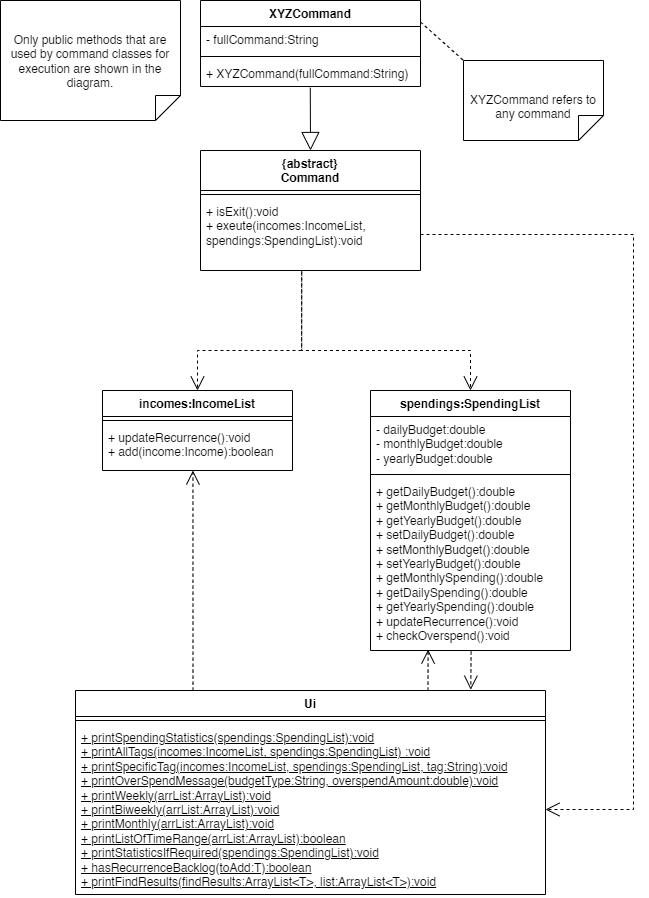

The diagram above was exported from draw.io. Its source (the exported page's mxGraphModel, read from the mxfile embedded in the PNG):
<mxGraphModel dx="1134" dy="867" grid="1" gridSize="10" guides="1" tooltips="1" connect="1" arrows="1" fold="1" page="1" pageScale="1" pageWidth="827" pageHeight="1169" math="0" shadow="0">
  <root>
    <mxCell id="WIyWlLk6GJQsqaUBKTNV-0" />
    <mxCell id="WIyWlLk6GJQsqaUBKTNV-1" parent="WIyWlLk6GJQsqaUBKTNV-0" />
    <mxCell id="lJRKsU2WNjcnRI6e_XWt-7" value="XYZCommand" style="swimlane;fontStyle=1;align=center;verticalAlign=top;childLayout=stackLayout;horizontal=1;startSize=26;horizontalStack=0;resizeParent=1;resizeParentMax=0;resizeLast=0;collapsible=1;marginBottom=0;whiteSpace=wrap;html=1;" parent="WIyWlLk6GJQsqaUBKTNV-1" vertex="1">
      <mxGeometry x="207" y="40" width="220" height="86" as="geometry" />
    </mxCell>
    <mxCell id="lJRKsU2WNjcnRI6e_XWt-8" value="- fullCommand:String" style="text;strokeColor=none;fillColor=none;align=left;verticalAlign=top;spacingLeft=4;spacingRight=4;overflow=hidden;rotatable=0;points=[[0,0.5],[1,0.5]];portConstraint=eastwest;whiteSpace=wrap;html=1;" parent="lJRKsU2WNjcnRI6e_XWt-7" vertex="1">
      <mxGeometry y="26" width="220" height="26" as="geometry" />
    </mxCell>
    <mxCell id="lJRKsU2WNjcnRI6e_XWt-9" value="" style="line;strokeWidth=1;fillColor=none;align=left;verticalAlign=middle;spacingTop=-1;spacingLeft=3;spacingRight=3;rotatable=0;labelPosition=right;points=[];portConstraint=eastwest;strokeColor=inherit;" parent="lJRKsU2WNjcnRI6e_XWt-7" vertex="1">
      <mxGeometry y="52" width="220" height="8" as="geometry" />
    </mxCell>
    <mxCell id="lJRKsU2WNjcnRI6e_XWt-10" value="+ XYZCommand(fullCommand:String)" style="text;strokeColor=none;fillColor=none;align=left;verticalAlign=top;spacingLeft=4;spacingRight=4;overflow=hidden;rotatable=0;points=[[0,0.5],[1,0.5]];portConstraint=eastwest;whiteSpace=wrap;html=1;" parent="lJRKsU2WNjcnRI6e_XWt-7" vertex="1">
      <mxGeometry y="60" width="220" height="26" as="geometry" />
    </mxCell>
    <mxCell id="lJRKsU2WNjcnRI6e_XWt-11" value="XYZCommand refers to any command" style="shape=note2;boundedLbl=1;whiteSpace=wrap;html=1;size=25;verticalAlign=top;align=center;flipV=1;" parent="WIyWlLk6GJQsqaUBKTNV-1" vertex="1">
      <mxGeometry x="470" y="100" width="140" height="80" as="geometry" />
    </mxCell>
    <mxCell id="lJRKsU2WNjcnRI6e_XWt-12" value="" style="endArrow=none;dashed=1;html=1;rounded=0;fontSize=12;startSize=8;endSize=8;curved=1;exitX=1;exitY=0.25;exitDx=0;exitDy=0;entryX=0;entryY=1;entryDx=0;entryDy=0;entryPerimeter=0;" parent="WIyWlLk6GJQsqaUBKTNV-1" source="lJRKsU2WNjcnRI6e_XWt-7" target="lJRKsU2WNjcnRI6e_XWt-11" edge="1">
      <mxGeometry width="50" height="50" relative="1" as="geometry">
        <mxPoint x="457" y="230" as="sourcePoint" />
        <mxPoint x="507" y="180" as="targetPoint" />
      </mxGeometry>
    </mxCell>
    <mxCell id="lJRKsU2WNjcnRI6e_XWt-27" value="" style="endArrow=open;endSize=12;dashed=1;html=1;rounded=0;fontSize=12;exitX=0.46;exitY=1.03;exitDx=0;exitDy=0;entryX=0.5;entryY=0;entryDx=0;entryDy=0;edgeStyle=orthogonalEdgeStyle;exitPerimeter=0;" parent="WIyWlLk6GJQsqaUBKTNV-1" source="lJRKsU2WNjcnRI6e_XWt-3" target="lJRKsU2WNjcnRI6e_XWt-36" edge="1">
      <mxGeometry width="160" relative="1" as="geometry">
        <mxPoint x="447" y="272.47" as="sourcePoint" />
        <mxPoint x="517" y="227" as="targetPoint" />
        <Array as="points">
          <mxPoint x="308" y="390" />
          <mxPoint x="204" y="390" />
        </Array>
      </mxGeometry>
    </mxCell>
    <mxCell id="lJRKsU2WNjcnRI6e_XWt-29" value="" style="endArrow=open;endSize=12;dashed=1;html=1;rounded=0;fontSize=12;exitX=0.46;exitY=1.005;exitDx=0;exitDy=0;entryX=0.5;entryY=0;entryDx=0;entryDy=0;edgeStyle=orthogonalEdgeStyle;exitPerimeter=0;" parent="WIyWlLk6GJQsqaUBKTNV-1" source="lJRKsU2WNjcnRI6e_XWt-3" target="lJRKsU2WNjcnRI6e_XWt-31" edge="1">
      <mxGeometry width="160" relative="1" as="geometry">
        <mxPoint x="491" y="270" as="sourcePoint" />
        <mxPoint x="517" y="335" as="targetPoint" />
        <Array as="points">
          <mxPoint x="308" y="390" />
          <mxPoint x="477" y="390" />
        </Array>
      </mxGeometry>
    </mxCell>
    <mxCell id="lJRKsU2WNjcnRI6e_XWt-31" value="spendings:SpendingList" style="swimlane;fontStyle=1;align=center;verticalAlign=top;childLayout=stackLayout;horizontal=1;startSize=26;horizontalStack=0;resizeParent=1;resizeParentMax=0;resizeLast=0;collapsible=1;marginBottom=0;whiteSpace=wrap;html=1;" parent="WIyWlLk6GJQsqaUBKTNV-1" vertex="1">
      <mxGeometry x="377" y="430" width="200" height="260" as="geometry" />
    </mxCell>
    <mxCell id="lJRKsU2WNjcnRI6e_XWt-32" value="- dailyBudget:double&lt;div&gt;- monthlyBudget:double&lt;/div&gt;&lt;div&gt;- yearlyBudget:double&lt;/div&gt;" style="text;strokeColor=none;fillColor=none;align=left;verticalAlign=top;spacingLeft=4;spacingRight=4;overflow=hidden;rotatable=0;points=[[0,0.5],[1,0.5]];portConstraint=eastwest;whiteSpace=wrap;html=1;" parent="lJRKsU2WNjcnRI6e_XWt-31" vertex="1">
      <mxGeometry y="26" width="200" height="54" as="geometry" />
    </mxCell>
    <mxCell id="lJRKsU2WNjcnRI6e_XWt-33" value="" style="line;strokeWidth=1;fillColor=none;align=left;verticalAlign=middle;spacingTop=-1;spacingLeft=3;spacingRight=3;rotatable=0;labelPosition=right;points=[];portConstraint=eastwest;strokeColor=inherit;" parent="lJRKsU2WNjcnRI6e_XWt-31" vertex="1">
      <mxGeometry y="80" width="200" height="8" as="geometry" />
    </mxCell>
    <mxCell id="lJRKsU2WNjcnRI6e_XWt-34" value="+ getDailyBudget():double&lt;div&gt;+ getMonthlyBudget():double&lt;/div&gt;&lt;div&gt;+ getYearlyBudget():double&lt;/div&gt;&lt;div&gt;+ setDailyBudget():double&lt;/div&gt;&lt;div&gt;+ setMonthlyBudget():double&lt;/div&gt;&lt;div&gt;+ setYearlyBudget():double&lt;/div&gt;&lt;div&gt;+ getMonthlySpending():double&lt;/div&gt;&lt;div&gt;+ getDailySpending():double&lt;/div&gt;&lt;div&gt;+ getYearlySpending():double&lt;/div&gt;&lt;div&gt;+ updateRecurrence():void&lt;/div&gt;&lt;div&gt;+ checkOverspend():void&lt;/div&gt;" style="text;strokeColor=none;fillColor=none;align=left;verticalAlign=top;spacingLeft=4;spacingRight=4;overflow=hidden;rotatable=0;points=[[0,0.5],[1,0.5]];portConstraint=eastwest;whiteSpace=wrap;html=1;" parent="lJRKsU2WNjcnRI6e_XWt-31" vertex="1">
      <mxGeometry y="88" width="200" height="172" as="geometry" />
    </mxCell>
    <mxCell id="lJRKsU2WNjcnRI6e_XWt-36" value="incomes:IncomeList" style="swimlane;fontStyle=1;align=center;verticalAlign=top;childLayout=stackLayout;horizontal=1;startSize=26;horizontalStack=0;resizeParent=1;resizeParentMax=0;resizeLast=0;collapsible=1;marginBottom=0;whiteSpace=wrap;html=1;" parent="WIyWlLk6GJQsqaUBKTNV-1" vertex="1">
      <mxGeometry x="109" y="430" width="190" height="80" as="geometry" />
    </mxCell>
    <mxCell id="lJRKsU2WNjcnRI6e_XWt-38" value="" style="line;strokeWidth=1;fillColor=none;align=left;verticalAlign=middle;spacingTop=-1;spacingLeft=3;spacingRight=3;rotatable=0;labelPosition=right;points=[];portConstraint=eastwest;strokeColor=inherit;" parent="lJRKsU2WNjcnRI6e_XWt-36" vertex="1">
      <mxGeometry y="26" width="190" height="8" as="geometry" />
    </mxCell>
    <mxCell id="lJRKsU2WNjcnRI6e_XWt-39" value="+ updateRecurrence():void&lt;div&gt;+ add(income:Income):boolean&lt;br&gt;&lt;div&gt;&lt;br&gt;&lt;/div&gt;&lt;/div&gt;" style="text;strokeColor=none;fillColor=none;align=left;verticalAlign=top;spacingLeft=4;spacingRight=4;overflow=hidden;rotatable=0;points=[[0,0.5],[1,0.5]];portConstraint=eastwest;whiteSpace=wrap;html=1;" parent="lJRKsU2WNjcnRI6e_XWt-36" vertex="1">
      <mxGeometry y="34" width="190" height="46" as="geometry" />
    </mxCell>
    <mxCell id="lJRKsU2WNjcnRI6e_XWt-40" value="Ui" style="swimlane;fontStyle=1;align=center;verticalAlign=top;childLayout=stackLayout;horizontal=1;startSize=26;horizontalStack=0;resizeParent=1;resizeParentMax=0;resizeLast=0;collapsible=1;marginBottom=0;whiteSpace=wrap;html=1;" parent="WIyWlLk6GJQsqaUBKTNV-1" vertex="1">
      <mxGeometry x="82" y="730" width="470" height="204" as="geometry" />
    </mxCell>
    <mxCell id="lJRKsU2WNjcnRI6e_XWt-42" value="" style="line;strokeWidth=1;fillColor=none;align=left;verticalAlign=middle;spacingTop=-1;spacingLeft=3;spacingRight=3;rotatable=0;labelPosition=right;points=[];portConstraint=eastwest;strokeColor=inherit;" parent="lJRKsU2WNjcnRI6e_XWt-40" vertex="1">
      <mxGeometry y="26" width="470" height="8" as="geometry" />
    </mxCell>
    <mxCell id="lJRKsU2WNjcnRI6e_XWt-43" value="&lt;u&gt;+ printSpendingStatistics(spendings:SpendingList):void&lt;/u&gt;&lt;div&gt;&lt;u&gt;+ printAllTags(incomes:IncomeList, spendings:SpendingList) :void&lt;/u&gt;&lt;/div&gt;&lt;div&gt;&lt;u&gt;+ printSpecificTag(incomes:IncomeList, spendings:SpendingList, tag:String):void&lt;/u&gt;&lt;/div&gt;&lt;div&gt;&lt;u&gt;+ printOverSpendMessage(budgetType:String, overspendAmount:double):void&lt;/u&gt;&lt;/div&gt;&lt;div&gt;&lt;u&gt;+ printWeekly(arrList:ArrayList):void&lt;/u&gt;&lt;/div&gt;&lt;div&gt;&lt;u&gt;+ printBiweekly(arrList:ArrayList):void&lt;/u&gt;&lt;u&gt;&lt;br&gt;&lt;/u&gt;&lt;/div&gt;&lt;div&gt;&lt;u&gt;+ printMonthly(arrList:ArrayList):void&lt;/u&gt;&lt;u&gt;&lt;br&gt;&lt;/u&gt;&lt;/div&gt;&lt;div&gt;&lt;u&gt;+ printListOfTimeRange(arrList:ArrayList):boolean&lt;/u&gt;&lt;u&gt;&lt;br&gt;&lt;/u&gt;&lt;/div&gt;&lt;div&gt;&lt;u&gt;+ printStatisticsIfRequired(spendings:SpendingList):void&lt;/u&gt;&lt;/div&gt;&lt;div&gt;&lt;u&gt;+ hasRecurrenceBacklog(toAdd:T):boolean&lt;/u&gt;&lt;/div&gt;&lt;div&gt;&lt;u&gt;+ printFindResults(findResults:ArrayList&amp;lt;T&amp;gt;, list:ArrayList&amp;lt;T&amp;gt;):void&lt;/u&gt;&lt;/div&gt;" style="text;strokeColor=none;fillColor=none;align=left;verticalAlign=top;spacingLeft=4;spacingRight=4;overflow=hidden;rotatable=0;points=[[0,0.5],[1,0.5]];portConstraint=eastwest;whiteSpace=wrap;html=1;" parent="lJRKsU2WNjcnRI6e_XWt-40" vertex="1">
      <mxGeometry y="34" width="470" height="170" as="geometry" />
    </mxCell>
    <mxCell id="lJRKsU2WNjcnRI6e_XWt-0" value="&lt;div&gt;{abstract}&lt;/div&gt;Command" style="swimlane;fontStyle=1;align=center;verticalAlign=top;childLayout=stackLayout;horizontal=1;startSize=40;horizontalStack=0;resizeParent=1;resizeParentMax=0;resizeLast=0;collapsible=1;marginBottom=0;whiteSpace=wrap;html=1;" parent="WIyWlLk6GJQsqaUBKTNV-1" vertex="1">
      <mxGeometry x="207" y="190" width="220" height="120" as="geometry">
        <mxRectangle x="290" y="170" width="100" height="30" as="alternateBounds" />
      </mxGeometry>
    </mxCell>
    <mxCell id="lJRKsU2WNjcnRI6e_XWt-2" value="" style="line;strokeWidth=1;fillColor=none;align=left;verticalAlign=middle;spacingTop=-1;spacingLeft=3;spacingRight=3;rotatable=0;labelPosition=right;points=[];portConstraint=eastwest;strokeColor=inherit;" parent="lJRKsU2WNjcnRI6e_XWt-0" vertex="1">
      <mxGeometry y="40" width="220" height="8" as="geometry" />
    </mxCell>
    <mxCell id="lJRKsU2WNjcnRI6e_XWt-3" value="+ isExit():void&lt;div&gt;+ exeute(incomes:IncomeList, spendings:SpendingList):void&lt;/div&gt;" style="text;strokeColor=none;fillColor=none;align=left;verticalAlign=top;spacingLeft=4;spacingRight=4;overflow=hidden;rotatable=0;points=[[0,0.5],[1,0.5]];portConstraint=eastwest;whiteSpace=wrap;html=1;" parent="lJRKsU2WNjcnRI6e_XWt-0" vertex="1">
      <mxGeometry y="48" width="220" height="72" as="geometry" />
    </mxCell>
    <mxCell id="lJRKsU2WNjcnRI6e_XWt-15" value="" style="endArrow=block;endSize=16;endFill=0;html=1;rounded=0;fontSize=12;curved=1;exitX=0.499;exitY=1.049;exitDx=0;exitDy=0;exitPerimeter=0;entryX=0.5;entryY=0;entryDx=0;entryDy=0;" parent="WIyWlLk6GJQsqaUBKTNV-1" source="lJRKsU2WNjcnRI6e_XWt-10" target="lJRKsU2WNjcnRI6e_XWt-0" edge="1">
      <mxGeometry width="160" relative="1" as="geometry">
        <mxPoint x="327" y="140" as="sourcePoint" />
        <mxPoint x="397" y="50" as="targetPoint" />
      </mxGeometry>
    </mxCell>
    <mxCell id="lJRKsU2WNjcnRI6e_XWt-49" value="Only public methods that are used by command classes for execution are shown in the diagram." style="shape=note2;boundedLbl=1;whiteSpace=wrap;html=1;size=25;verticalAlign=top;align=center;flipV=1;" parent="WIyWlLk6GJQsqaUBKTNV-1" vertex="1">
      <mxGeometry x="7" y="40" width="180" height="120" as="geometry" />
    </mxCell>
    <mxCell id="lJRKsU2WNjcnRI6e_XWt-53" value="" style="endArrow=open;endSize=12;dashed=1;html=1;rounded=0;fontSize=12;curved=1;entryX=0.476;entryY=1.001;entryDx=0;entryDy=0;entryPerimeter=0;exitX=0.25;exitY=0;exitDx=0;exitDy=0;" parent="WIyWlLk6GJQsqaUBKTNV-1" edge="1" target="lJRKsU2WNjcnRI6e_XWt-39" source="lJRKsU2WNjcnRI6e_XWt-40">
      <mxGeometry width="160" relative="1" as="geometry">
        <mxPoint x="200" y="730" as="sourcePoint" />
        <mxPoint x="197.70000000000005" y="509.2640000000001" as="targetPoint" />
      </mxGeometry>
    </mxCell>
    <mxCell id="lJRKsU2WNjcnRI6e_XWt-54" value="" style="endArrow=open;endSize=12;dashed=1;html=1;rounded=0;fontSize=12;curved=1;exitX=0.75;exitY=0;exitDx=0;exitDy=0;entryX=0.288;entryY=0.995;entryDx=0;entryDy=0;entryPerimeter=0;" parent="WIyWlLk6GJQsqaUBKTNV-1" source="lJRKsU2WNjcnRI6e_XWt-40" target="lJRKsU2WNjcnRI6e_XWt-34" edge="1">
      <mxGeometry width="160" relative="1" as="geometry">
        <mxPoint x="430" y="650" as="sourcePoint" />
        <mxPoint x="590" y="650" as="targetPoint" />
      </mxGeometry>
    </mxCell>
    <mxCell id="lJRKsU2WNjcnRI6e_XWt-55" value="" style="endArrow=open;endSize=12;dashed=1;html=1;rounded=0;fontSize=12;curved=1;exitX=0.503;exitY=1.006;exitDx=0;exitDy=0;exitPerimeter=0;entryX=0.841;entryY=-0.004;entryDx=0;entryDy=0;entryPerimeter=0;" parent="WIyWlLk6GJQsqaUBKTNV-1" source="lJRKsU2WNjcnRI6e_XWt-34" target="lJRKsU2WNjcnRI6e_XWt-40" edge="1">
      <mxGeometry width="160" relative="1" as="geometry">
        <mxPoint x="430" y="650" as="sourcePoint" />
        <mxPoint x="590" y="650" as="targetPoint" />
      </mxGeometry>
    </mxCell>
    <mxCell id="VLo0LQePdQa-nSVOcm7t-0" value="" style="endArrow=open;endSize=12;dashed=1;html=1;rounded=0;fontSize=12;exitX=1;exitY=0.5;exitDx=0;exitDy=0;edgeStyle=orthogonalEdgeStyle;entryX=1;entryY=0.5;entryDx=0;entryDy=0;" edge="1" parent="WIyWlLk6GJQsqaUBKTNV-1" source="lJRKsU2WNjcnRI6e_XWt-3" target="lJRKsU2WNjcnRI6e_XWt-43">
      <mxGeometry width="160" relative="1" as="geometry">
        <mxPoint x="460" y="270" as="sourcePoint" />
        <mxPoint x="620" y="270" as="targetPoint" />
        <Array as="points">
          <mxPoint x="640" y="274" />
          <mxPoint x="640" y="849" />
        </Array>
      </mxGeometry>
    </mxCell>
  </root>
</mxGraphModel>